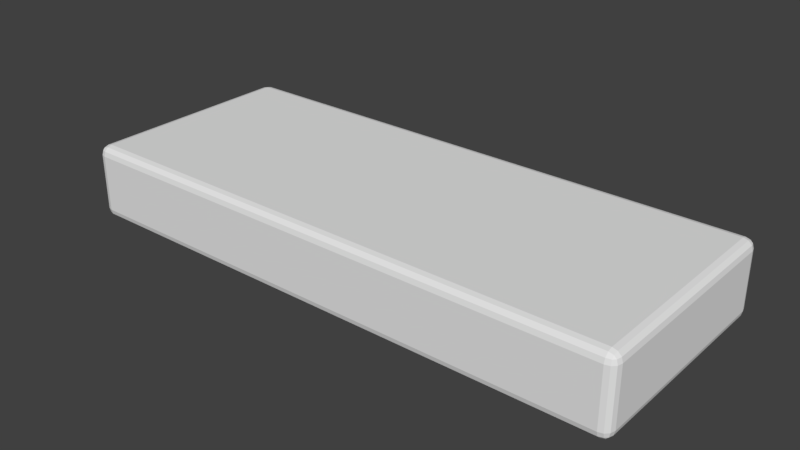 # Source: 15x6FloorTile.blend  (saved by Blender 2.78.0; exported with 4.5.12 LTS)
import bpy
from mathutils import Matrix  # noqa: F401  (used for matrix-valued properties, if any)

bpy.ops.wm.read_factory_settings(use_empty=True)
scene = bpy.context.scene
scene.name = 'Scene'

# ---- collections
col_collection_1 = bpy.data.collections.new('Collection 1'); scene.collection.children.link(col_collection_1)

# ---- materials (node trees are filled in below, after node groups)
mat_material = bpy.data.materials.new('Material')
mat_material.alpha_threshold = 0.0
mat_material.use_transparent_shadow = False
mat_material.roughness = 0.5
mat_material.line_color = (0.0, 0.0, 0.0, 1.0)

# ---- material node trees

# ---- world
world_world = bpy.data.worlds.new('World'); scene.world = world_world
world_world.color = (0.05088, 0.05088, 0.05088)
world_world.use_sun_shadow = False
world_world.sun_shadow_jitter_overblur = 0.0
world_world.cycles.sampling_method = 'MANUAL'

# ---- meshes
me_cube = bpy.data.meshes.new('Cube')
me_cube.from_pydata([(-0.7, 0.3, 0.2), (0.8, 0.3, 0.2), (-0.7, 0.3, 0.0), (-0.7, -0.3, 0.2), (0.8, 0.3, 0.0), (0.8, -0.3, 0.0), (-0.7, -0.3, 0.0), (0.8, -0.3, 0.2)], [], [(4, 2, 0, 1), (2, 6, 3, 0), (4, 5, 6, 2), (1, 0, 3, 7), (4, 1, 7, 5), (5, 7, 3, 6)])
me_cube.materials.append(mat_material)
me_cube.use_remesh_preserve_volume = False
me_cube.use_remesh_preserve_attributes = False
me_cube.use_mirror_vertex_groups = False
me_cube.update()

# ---- objects
ob_cube = bpy.data.objects.new('Cube', me_cube)

# ---- transforms, parenting, visibility, modifiers, constraints
ob_cube.location = (0.0, 0.0, 0.0)
ob_cube.lock_rotations_4d = False
ob_cube.empty_display_type = 'ARROWS'
ob_cube.lineart.crease_threshold = 0.0
_m = ob_cube.modifiers.new('Bevel', 'BEVEL')
_m.width = 0.025
_m.width_pct = 0.025
_m.segments = 3
_m.limit_method = 'NONE'
_m.spread = 0.0

# ---- collection membership
col_collection_1.objects.link(ob_cube)

# ---- scene / render settings (as saved in the file)
scene.frame_start = 1; scene.frame_end = 250; scene.frame_set(1)
scene.render.engine = 'BLENDER_EEVEE_NEXT'
scene.render.resolution_percentage = 50
scene.render.dither_intensity = 0.0
scene.cycles.use_denoising = False
scene.cycles.samples = 128
scene.cycles.sampling_pattern = 'TABULATED_SOBOL'
scene.cycles.light_sampling_threshold = 0.0
scene.cycles.use_adaptive_sampling = False
scene.cycles.use_light_tree = False
scene.cycles.blur_glossy = 0.0
scene.cycles.sample_clamp_indirect = 0.0
scene.view_settings.view_transform = 'Standard'
bpy.context.view_layer.update()

# ---- added for rendering (the .blend has no active camera and no usable light): camera, sun
cam_auto = bpy.data.cameras.new('AutoCamera')
cam_auto.lens = 50.0
cam_auto.sensor_width = 36.0
cam_auto.clip_end = 1000.0
ob_auto_camera = bpy.data.objects.new('AutoCamera', cam_auto)
scene.collection.objects.link(ob_auto_camera)
ob_auto_camera.location = (1.55616, -1.80739, 1.30493)
ob_auto_camera.rotation_euler = (1.09748, -7.21219e-08, 0.694738)
scene.camera = ob_auto_camera
light_auto_sun = bpy.data.lights.new('AutoSun', 'SUN')
light_auto_sun.energy = 3.0
light_auto_sun.angle = 0.0523599
ob_auto_sun = bpy.data.objects.new('AutoSun', light_auto_sun)
scene.collection.objects.link(ob_auto_sun)
ob_auto_sun.rotation_euler = (0.872665, 0.174533, 0.523599)
bpy.context.view_layer.update()
